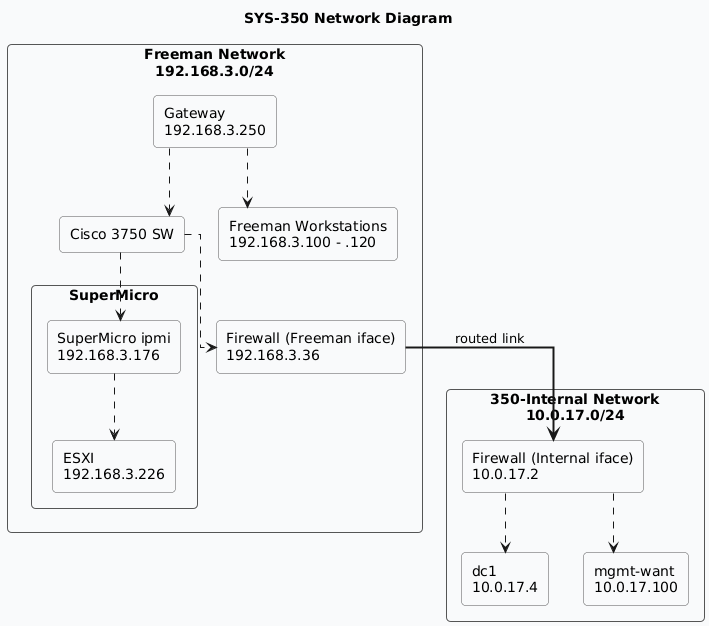

The diagram above was rendered by PlantUML. Its source (embedded in the PNG):
@startuml
skinparam linetype ortho
skinparam rectangle {
  BackgroundColor #f9fafb
  BorderColor #555
  RoundCorner 8
}

title SYS-350 Network Diagram

rectangle "Freeman Network\n192.168.3.0/24" as FREEMAN {
  rectangle "Gateway\n192.168.3.250" as GW
  rectangle "Cisco 3750 SW" as SW
  rectangle "Firewall (Freeman iface)\n192.168.3.36" as LINK_FREEMAN
  rectangle "Freeman Workstations\n192.168.3.100 - .120" as WS
    rectangle "SuperMicro" as SERVER {
        rectangle "SuperMicro ipmi\n192.168.3.176" as IPMI
        rectangle "ESXI\n192.168.3.226" as ESXI
    }
}

rectangle "350-Internal Network\n10.0.17.0/24" as INTERNAL {
  rectangle "Firewall (Internal iface)\n10.0.17.2" as LINK_INTERNAL
  rectangle "dc1\n10.0.17.4" as DC1
  rectangle "mgmt-want\n10.0.17.100" as MGMT
}



' --- Connections ---
SW -[dashed]-> LINK_FREEMAN
GW -[dashed]-> SW
GW -[dashed]-> WS
LINK_FREEMAN -[bold]-> LINK_INTERNAL : routed link
LINK_INTERNAL -[dashed]-> DC1
LINK_INTERNAL -[dashed]-> MGMT
SW -[dashed]-> IPMI
IPMI -[dashed]-> ESXI
@enduml